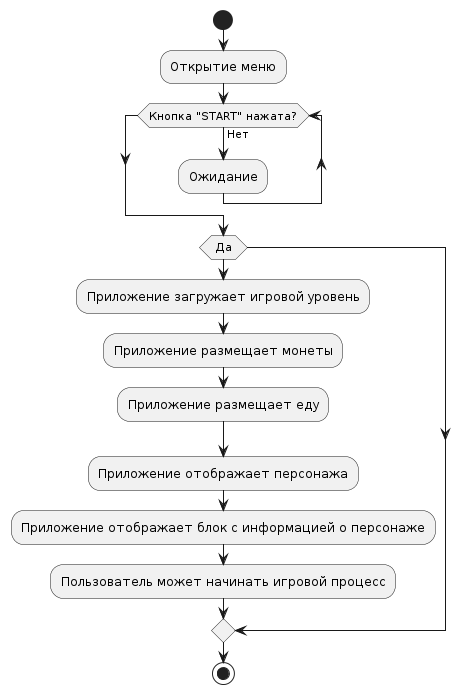

The diagram above was rendered by PlantUML. Its source (embedded in the PNG):
@startuml
start

:Открытие меню;
  while (Кнопка "START" нажата?) is (Нет)
    :Ожидание;
  endwhile

if (Да) then
:Приложение загружает игровой уровень;
:Приложение размещает монеты;
:Приложение размещает еду;
:Приложение отображает персонажа;
:Приложение отображает блок с информацией о персонаже;
:Пользователь может начинать игровой процесс;
endif

stop
@enduml